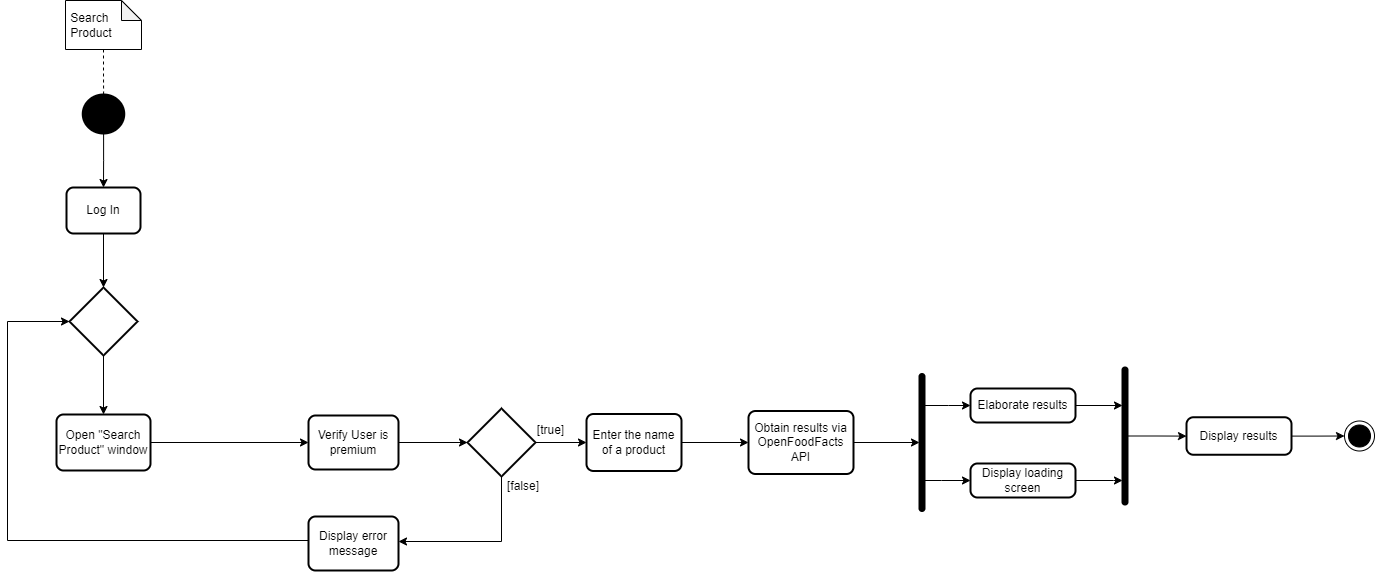

The diagram above was exported from draw.io. Its source (the exported page's mxGraphModel, read from the mxfile embedded in the PNG):
<mxGraphModel dx="1434" dy="707" grid="0" gridSize="10" guides="1" tooltips="1" connect="1" arrows="1" fold="1" page="1" pageScale="1" pageWidth="827" pageHeight="1169" math="0" shadow="0">
  <root>
    <mxCell id="0" />
    <mxCell id="1" parent="0" />
    <mxCell id="wvald50FtBdP9Cp-Yfmx-4" style="edgeStyle=orthogonalEdgeStyle;rounded=0;orthogonalLoop=1;jettySize=auto;html=1;endArrow=none;endFill=0;dashed=1;" parent="1" source="wvald50FtBdP9Cp-Yfmx-2" target="wvald50FtBdP9Cp-Yfmx-3" edge="1">
      <mxGeometry relative="1" as="geometry" />
    </mxCell>
    <mxCell id="wvald50FtBdP9Cp-Yfmx-2" value="&amp;nbsp;Search&lt;br&gt;&amp;nbsp;Product" style="shape=note;whiteSpace=wrap;html=1;backgroundOutline=1;darkOpacity=0.05;size=20;align=left;" parent="1" vertex="1">
      <mxGeometry x="137" y="71" width="76" height="49" as="geometry" />
    </mxCell>
    <mxCell id="wvald50FtBdP9Cp-Yfmx-7" style="edgeStyle=orthogonalEdgeStyle;rounded=0;orthogonalLoop=1;jettySize=auto;html=1;endArrow=classic;endFill=1;" parent="1" source="wvald50FtBdP9Cp-Yfmx-3" target="wvald50FtBdP9Cp-Yfmx-6" edge="1">
      <mxGeometry relative="1" as="geometry" />
    </mxCell>
    <mxCell id="wvald50FtBdP9Cp-Yfmx-3" value="" style="strokeWidth=2;html=1;shape=mxgraph.flowchart.start_2;whiteSpace=wrap;fillColor=#000000;" parent="1" vertex="1">
      <mxGeometry x="154.25" y="165" width="41.5" height="39" as="geometry" />
    </mxCell>
    <mxCell id="wvald50FtBdP9Cp-Yfmx-12" style="edgeStyle=orthogonalEdgeStyle;rounded=0;orthogonalLoop=1;jettySize=auto;html=1;endArrow=classic;endFill=1;" parent="1" target="wvald50FtBdP9Cp-Yfmx-11" edge="1">
      <mxGeometry relative="1" as="geometry">
        <mxPoint x="175" y="414" as="sourcePoint" />
      </mxGeometry>
    </mxCell>
    <mxCell id="sA-ICjR05C2ri1RQCqC0-2" style="edgeStyle=orthogonalEdgeStyle;rounded=0;orthogonalLoop=1;jettySize=auto;html=1;" edge="1" parent="1" source="wvald50FtBdP9Cp-Yfmx-6" target="wvald50FtBdP9Cp-Yfmx-20">
      <mxGeometry relative="1" as="geometry" />
    </mxCell>
    <mxCell id="wvald50FtBdP9Cp-Yfmx-6" value="Log In" style="rounded=1;whiteSpace=wrap;html=1;absoluteArcSize=1;arcSize=14;strokeWidth=2;fillColor=#FFFFFF;" parent="1" vertex="1">
      <mxGeometry x="138" y="258" width="74" height="46" as="geometry" />
    </mxCell>
    <mxCell id="wvald50FtBdP9Cp-Yfmx-19" style="edgeStyle=orthogonalEdgeStyle;rounded=0;orthogonalLoop=1;jettySize=auto;html=1;endArrow=classic;endFill=1;" parent="1" source="wvald50FtBdP9Cp-Yfmx-8" target="wvald50FtBdP9Cp-Yfmx-18" edge="1">
      <mxGeometry relative="1" as="geometry">
        <Array as="points">
          <mxPoint x="573" y="612" />
        </Array>
        <mxPoint x="379" y="608.5" as="targetPoint" />
      </mxGeometry>
    </mxCell>
    <mxCell id="wvald50FtBdP9Cp-Yfmx-25" style="edgeStyle=orthogonalEdgeStyle;rounded=0;orthogonalLoop=1;jettySize=auto;html=1;endArrow=classic;endFill=1;" parent="1" source="wvald50FtBdP9Cp-Yfmx-8" target="wvald50FtBdP9Cp-Yfmx-27" edge="1">
      <mxGeometry relative="1" as="geometry">
        <mxPoint x="663" y="515.5" as="targetPoint" />
      </mxGeometry>
    </mxCell>
    <mxCell id="wvald50FtBdP9Cp-Yfmx-8" value="" style="strokeWidth=2;html=1;shape=mxgraph.flowchart.decision;whiteSpace=wrap;fillColor=#FFFFFF;" parent="1" vertex="1">
      <mxGeometry x="539" y="479" width="68" height="68" as="geometry" />
    </mxCell>
    <mxCell id="wvald50FtBdP9Cp-Yfmx-11" value="Open &quot;Search Product&quot; window" style="rounded=1;whiteSpace=wrap;html=1;absoluteArcSize=1;arcSize=14;strokeWidth=2;fillColor=#FFFFFF;" parent="1" vertex="1">
      <mxGeometry x="128" y="485" width="94" height="56" as="geometry" />
    </mxCell>
    <mxCell id="wvald50FtBdP9Cp-Yfmx-13" value="Verify User is premium" style="rounded=1;whiteSpace=wrap;html=1;absoluteArcSize=1;arcSize=14;strokeWidth=2;fillColor=#FFFFFF;" parent="1" vertex="1">
      <mxGeometry x="380" y="486" width="90" height="54" as="geometry" />
    </mxCell>
    <mxCell id="wvald50FtBdP9Cp-Yfmx-17" value="[false]" style="text;html=1;strokeColor=none;fillColor=none;align=center;verticalAlign=middle;whiteSpace=wrap;rounded=0;" parent="1" vertex="1">
      <mxGeometry x="570" y="543.5" width="50" height="27" as="geometry" />
    </mxCell>
    <mxCell id="wvald50FtBdP9Cp-Yfmx-23" style="edgeStyle=orthogonalEdgeStyle;rounded=0;orthogonalLoop=1;jettySize=auto;html=1;endArrow=classic;endFill=1;" parent="1" source="wvald50FtBdP9Cp-Yfmx-18" target="wvald50FtBdP9Cp-Yfmx-20" edge="1">
      <mxGeometry relative="1" as="geometry">
        <Array as="points">
          <mxPoint x="79" y="611" />
          <mxPoint x="79" y="392" />
        </Array>
      </mxGeometry>
    </mxCell>
    <mxCell id="wvald50FtBdP9Cp-Yfmx-18" value="Display error message" style="rounded=1;whiteSpace=wrap;html=1;absoluteArcSize=1;arcSize=14;strokeWidth=2;fillColor=#FFFFFF;" parent="1" vertex="1">
      <mxGeometry x="380" y="587" width="90" height="54" as="geometry" />
    </mxCell>
    <mxCell id="wvald50FtBdP9Cp-Yfmx-22" style="edgeStyle=orthogonalEdgeStyle;rounded=0;orthogonalLoop=1;jettySize=auto;html=1;entryX=0;entryY=0.5;entryDx=0;entryDy=0;endArrow=classic;endFill=1;" parent="1" source="wvald50FtBdP9Cp-Yfmx-11" target="wvald50FtBdP9Cp-Yfmx-13" edge="1">
      <mxGeometry relative="1" as="geometry" />
    </mxCell>
    <mxCell id="wvald50FtBdP9Cp-Yfmx-20" value="" style="strokeWidth=2;html=1;shape=mxgraph.flowchart.decision;whiteSpace=wrap;fillColor=#FFFFFF;" parent="1" vertex="1">
      <mxGeometry x="141" y="358" width="68" height="68" as="geometry" />
    </mxCell>
    <mxCell id="wvald50FtBdP9Cp-Yfmx-30" style="edgeStyle=orthogonalEdgeStyle;rounded=0;orthogonalLoop=1;jettySize=auto;html=1;endArrow=classic;endFill=1;" parent="1" source="wvald50FtBdP9Cp-Yfmx-24" target="wvald50FtBdP9Cp-Yfmx-31" edge="1">
      <mxGeometry relative="1" as="geometry">
        <mxPoint x="984" y="513" as="targetPoint" />
      </mxGeometry>
    </mxCell>
    <mxCell id="wvald50FtBdP9Cp-Yfmx-24" value="Obtain results via OpenFoodFacts API" style="rounded=1;whiteSpace=wrap;html=1;absoluteArcSize=1;arcSize=14;strokeWidth=2;fillColor=#FFFFFF;" parent="1" vertex="1">
      <mxGeometry x="820" y="481.5" width="105" height="63" as="geometry" />
    </mxCell>
    <mxCell id="wvald50FtBdP9Cp-Yfmx-26" value="[true]" style="text;html=1;strokeColor=none;fillColor=none;align=center;verticalAlign=middle;whiteSpace=wrap;rounded=0;" parent="1" vertex="1">
      <mxGeometry x="600" y="488.5" width="45" height="25" as="geometry" />
    </mxCell>
    <mxCell id="wvald50FtBdP9Cp-Yfmx-29" style="edgeStyle=orthogonalEdgeStyle;rounded=0;orthogonalLoop=1;jettySize=auto;html=1;entryX=0;entryY=0.5;entryDx=0;entryDy=0;entryPerimeter=0;endArrow=classic;endFill=1;" parent="1" source="wvald50FtBdP9Cp-Yfmx-13" target="wvald50FtBdP9Cp-Yfmx-8" edge="1">
      <mxGeometry relative="1" as="geometry">
        <mxPoint x="361" y="519.5" as="sourcePoint" />
        <Array as="points" />
      </mxGeometry>
    </mxCell>
    <mxCell id="sA-ICjR05C2ri1RQCqC0-1" style="edgeStyle=orthogonalEdgeStyle;rounded=0;orthogonalLoop=1;jettySize=auto;html=1;" edge="1" parent="1" source="wvald50FtBdP9Cp-Yfmx-27" target="wvald50FtBdP9Cp-Yfmx-24">
      <mxGeometry relative="1" as="geometry" />
    </mxCell>
    <mxCell id="wvald50FtBdP9Cp-Yfmx-27" value="Enter the name of a product" style="rounded=1;whiteSpace=wrap;html=1;absoluteArcSize=1;arcSize=14;strokeWidth=2;fillColor=#FFFFFF;" parent="1" vertex="1">
      <mxGeometry x="658" y="484.5" width="95" height="57" as="geometry" />
    </mxCell>
    <mxCell id="wvald50FtBdP9Cp-Yfmx-33" style="edgeStyle=orthogonalEdgeStyle;rounded=0;orthogonalLoop=1;jettySize=auto;html=1;entryX=0;entryY=0.5;entryDx=0;entryDy=0;endArrow=classic;endFill=1;" parent="1" source="wvald50FtBdP9Cp-Yfmx-31" target="wvald50FtBdP9Cp-Yfmx-32" edge="1">
      <mxGeometry relative="1" as="geometry">
        <Array as="points">
          <mxPoint x="1020" y="476" />
          <mxPoint x="1020" y="476" />
        </Array>
      </mxGeometry>
    </mxCell>
    <mxCell id="wvald50FtBdP9Cp-Yfmx-34" style="edgeStyle=orthogonalEdgeStyle;rounded=0;orthogonalLoop=1;jettySize=auto;html=1;endArrow=classic;endFill=1;" parent="1" source="wvald50FtBdP9Cp-Yfmx-31" target="wvald50FtBdP9Cp-Yfmx-35" edge="1">
      <mxGeometry relative="1" as="geometry">
        <mxPoint x="1043" y="548" as="targetPoint" />
        <Array as="points">
          <mxPoint x="1013" y="551" />
          <mxPoint x="1013" y="551" />
        </Array>
      </mxGeometry>
    </mxCell>
    <mxCell id="wvald50FtBdP9Cp-Yfmx-31" value="" style="rounded=1;whiteSpace=wrap;html=1;absoluteArcSize=1;arcSize=14;strokeWidth=2;fillColor=#000000;" parent="1" vertex="1">
      <mxGeometry x="991" y="444.5" width="5" height="137" as="geometry" />
    </mxCell>
    <mxCell id="wvald50FtBdP9Cp-Yfmx-38" style="edgeStyle=orthogonalEdgeStyle;rounded=0;orthogonalLoop=1;jettySize=auto;html=1;endArrow=classic;endFill=1;" parent="1" source="wvald50FtBdP9Cp-Yfmx-32" target="wvald50FtBdP9Cp-Yfmx-36" edge="1">
      <mxGeometry relative="1" as="geometry">
        <Array as="points">
          <mxPoint x="1189" y="476" />
          <mxPoint x="1189" y="476" />
        </Array>
      </mxGeometry>
    </mxCell>
    <mxCell id="wvald50FtBdP9Cp-Yfmx-32" value="Elaborate results" style="rounded=1;whiteSpace=wrap;html=1;absoluteArcSize=1;arcSize=14;strokeWidth=2;fillColor=#FFFFFF;" parent="1" vertex="1">
      <mxGeometry x="1042" y="459" width="105" height="34" as="geometry" />
    </mxCell>
    <mxCell id="wvald50FtBdP9Cp-Yfmx-37" style="edgeStyle=orthogonalEdgeStyle;rounded=0;orthogonalLoop=1;jettySize=auto;html=1;endArrow=classic;endFill=1;" parent="1" source="wvald50FtBdP9Cp-Yfmx-35" target="wvald50FtBdP9Cp-Yfmx-36" edge="1">
      <mxGeometry relative="1" as="geometry">
        <mxPoint x="1152" y="331" as="targetPoint" />
        <Array as="points">
          <mxPoint x="1185" y="551" />
          <mxPoint x="1185" y="551" />
        </Array>
      </mxGeometry>
    </mxCell>
    <mxCell id="wvald50FtBdP9Cp-Yfmx-35" value="Display loading screen" style="rounded=1;whiteSpace=wrap;html=1;absoluteArcSize=1;arcSize=14;strokeWidth=2;fillColor=#FFFFFF;" parent="1" vertex="1">
      <mxGeometry x="1042" y="534" width="105" height="34" as="geometry" />
    </mxCell>
    <mxCell id="wvald50FtBdP9Cp-Yfmx-39" style="edgeStyle=orthogonalEdgeStyle;rounded=0;orthogonalLoop=1;jettySize=auto;html=1;endArrow=classic;endFill=1;" parent="1" source="wvald50FtBdP9Cp-Yfmx-36" target="wvald50FtBdP9Cp-Yfmx-40" edge="1">
      <mxGeometry relative="1" as="geometry">
        <mxPoint x="1254" y="506" as="targetPoint" />
      </mxGeometry>
    </mxCell>
    <mxCell id="wvald50FtBdP9Cp-Yfmx-36" value="" style="rounded=1;whiteSpace=wrap;html=1;absoluteArcSize=1;arcSize=14;strokeWidth=2;fillColor=#000000;" parent="1" vertex="1">
      <mxGeometry x="1194" y="438" width="5" height="137" as="geometry" />
    </mxCell>
    <mxCell id="wvald50FtBdP9Cp-Yfmx-46" style="edgeStyle=orthogonalEdgeStyle;rounded=0;orthogonalLoop=1;jettySize=auto;html=1;endArrow=classic;endFill=1;" parent="1" source="wvald50FtBdP9Cp-Yfmx-40" target="wvald50FtBdP9Cp-Yfmx-50" edge="1">
      <mxGeometry relative="1" as="geometry">
        <mxPoint x="1422" y="506" as="targetPoint" />
      </mxGeometry>
    </mxCell>
    <mxCell id="wvald50FtBdP9Cp-Yfmx-40" value="Display results" style="rounded=1;whiteSpace=wrap;html=1;absoluteArcSize=1;arcSize=14;strokeWidth=2;fillColor=#FFFFFF;" parent="1" vertex="1">
      <mxGeometry x="1258" y="487.75" width="105" height="37.5" as="geometry" />
    </mxCell>
    <mxCell id="wvald50FtBdP9Cp-Yfmx-50" value="" style="ellipse;html=1;shape=endState;fillColor=#000000;strokeColor=#000000;" parent="1" vertex="1">
      <mxGeometry x="1416" y="491.5" width="30" height="30" as="geometry" />
    </mxCell>
  </root>
</mxGraphModel>